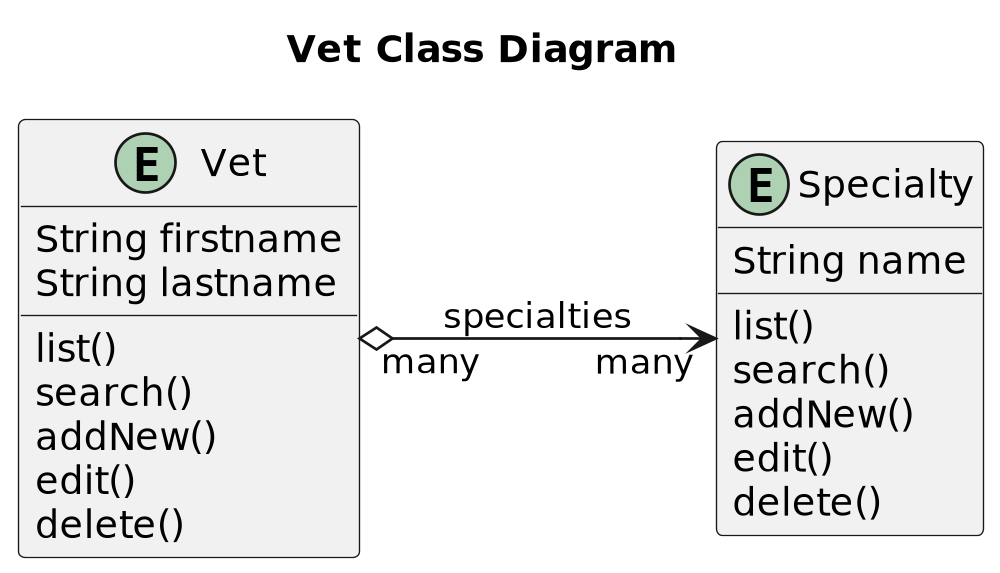

The diagram above was rendered by PlantUML. Its source (embedded in the PNG):
@startuml


title Vet Class Diagram
'https://plantuml.com/class-diagram

left to right direction
'top to bottom direction

scale 1000 width
entity Vet {
    String firstname
    String lastname
    list()
    search()
    addNew()
    edit()
    delete()
}

entity Specialty {
    String name
    list()
    search()
    addNew()
    edit()
    delete()
}

Vet "many" o--> "many" Specialty: specialties

@enduml